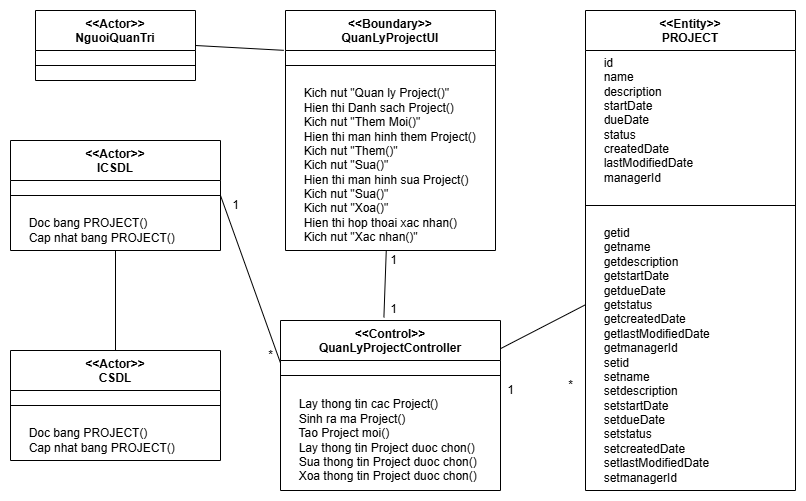

The diagram above was exported from draw.io. Its source (the exported page's mxGraphModel, read from the mxfile embedded in the PNG):
<mxGraphModel dx="1042" dy="3880" grid="1" gridSize="10" guides="1" tooltips="1" connect="1" arrows="1" fold="1" page="1" pageScale="1" pageWidth="850" pageHeight="1100" math="0" shadow="0">
  <root>
    <mxCell id="0" />
    <mxCell id="1" parent="0" />
    <mxCell id="jdhSy6ediEzl8pw4trRm-1" value="&amp;lt;&amp;lt;Actor&amp;gt;&amp;gt;&lt;div&gt;NguoiQuanTri&lt;/div&gt;" style="swimlane;fontStyle=1;align=center;verticalAlign=top;childLayout=stackLayout;horizontal=1;startSize=40;horizontalStack=0;resizeParent=1;resizeParentMax=0;resizeLast=0;collapsible=1;marginBottom=0;whiteSpace=wrap;html=1;" vertex="1" parent="1">
      <mxGeometry x="60" y="-3270" width="160" height="70" as="geometry" />
    </mxCell>
    <mxCell id="jdhSy6ediEzl8pw4trRm-3" value="" style="line;strokeWidth=1;fillColor=none;align=left;verticalAlign=middle;spacingTop=-1;spacingLeft=3;spacingRight=3;rotatable=0;labelPosition=right;points=[];portConstraint=eastwest;strokeColor=inherit;" vertex="1" parent="jdhSy6ediEzl8pw4trRm-1">
      <mxGeometry y="40" width="160" height="30" as="geometry" />
    </mxCell>
    <mxCell id="jdhSy6ediEzl8pw4trRm-5" value="&amp;lt;&amp;lt;Boundary&amp;gt;&amp;gt;&lt;div&gt;QuanLyProjectUI&lt;/div&gt;" style="swimlane;fontStyle=1;align=center;verticalAlign=top;childLayout=stackLayout;horizontal=1;startSize=40;horizontalStack=0;resizeParent=1;resizeParentMax=0;resizeLast=0;collapsible=1;marginBottom=0;whiteSpace=wrap;html=1;" vertex="1" parent="1">
      <mxGeometry x="310" y="-3270" width="210" height="240" as="geometry" />
    </mxCell>
    <mxCell id="jdhSy6ediEzl8pw4trRm-6" value="" style="line;strokeWidth=1;fillColor=none;align=left;verticalAlign=middle;spacingTop=-1;spacingLeft=3;spacingRight=3;rotatable=0;labelPosition=right;points=[];portConstraint=eastwest;strokeColor=inherit;" vertex="1" parent="jdhSy6ediEzl8pw4trRm-5">
      <mxGeometry y="40" width="210" height="30" as="geometry" />
    </mxCell>
    <mxCell id="jdhSy6ediEzl8pw4trRm-8" value="&amp;nbsp; &amp;nbsp; &amp;nbsp;Kich nut &quot;Quan ly Project()&quot;&lt;br&gt;&lt;div&gt;&lt;span style=&quot;background-color: transparent; color: light-dark(rgb(0, 0, 0), rgb(255, 255, 255));&quot;&gt;&amp;nbsp; &amp;nbsp; &amp;nbsp;&lt;/span&gt;Hien thi Danh sach Project()&lt;/div&gt;&lt;div&gt;&lt;span style=&quot;background-color: transparent; color: light-dark(rgb(0, 0, 0), rgb(255, 255, 255));&quot;&gt;&amp;nbsp; &amp;nbsp; &amp;nbsp;&lt;/span&gt;Kich nut &quot;Them Moi()&quot;&lt;/div&gt;&lt;div&gt;&lt;span style=&quot;background-color: transparent; color: light-dark(rgb(0, 0, 0), rgb(255, 255, 255));&quot;&gt;&amp;nbsp; &amp;nbsp; &amp;nbsp;&lt;/span&gt;Hien thi man hinh them Project()&lt;/div&gt;&lt;div&gt;&lt;span style=&quot;background-color: transparent; color: light-dark(rgb(0, 0, 0), rgb(255, 255, 255));&quot;&gt;&amp;nbsp; &amp;nbsp; &amp;nbsp;&lt;/span&gt;Kich nut &quot;Them()&quot;&lt;/div&gt;&lt;div&gt;&lt;span style=&quot;background-color: transparent; color: light-dark(rgb(0, 0, 0), rgb(255, 255, 255));&quot;&gt;&amp;nbsp; &amp;nbsp; &amp;nbsp;&lt;/span&gt;Kich nut &quot;Sua()&quot;&lt;/div&gt;&lt;div&gt;&amp;nbsp; &amp;nbsp; &amp;nbsp;&lt;span style=&quot;background-color: transparent; color: light-dark(rgb(0, 0, 0), rgb(255, 255, 255));&quot;&gt;Hien thi man hinh sua Project()&lt;/span&gt;&lt;/div&gt;&lt;div&gt;&lt;span style=&quot;background-color: transparent; color: light-dark(rgb(0, 0, 0), rgb(255, 255, 255));&quot;&gt;&amp;nbsp; &amp;nbsp; &amp;nbsp;&lt;/span&gt;Kich nut &quot;Sua()&quot;&lt;/div&gt;&lt;div&gt;&amp;nbsp;&lt;span style=&quot;background-color: transparent; color: light-dark(rgb(0, 0, 0), rgb(255, 255, 255));&quot;&gt;&amp;nbsp;&amp;nbsp; &amp;nbsp;&lt;/span&gt;&lt;span style=&quot;background-color: transparent; color: light-dark(rgb(0, 0, 0), rgb(255, 255, 255));&quot;&gt;Kich nut &quot;Xoa()&quot;&lt;/span&gt;&lt;/div&gt;&lt;div&gt;&amp;nbsp; &amp;nbsp; &amp;nbsp;&lt;span style=&quot;background-color: transparent; color: light-dark(rgb(0, 0, 0), rgb(255, 255, 255));&quot;&gt;Hien thi hop thoai xac nhan()&lt;/span&gt;&lt;/div&gt;&lt;div&gt;&lt;span style=&quot;background-color: transparent; color: light-dark(rgb(0, 0, 0), rgb(255, 255, 255));&quot;&gt;&amp;nbsp; &amp;nbsp; &amp;nbsp;&lt;/span&gt;Kich nut &quot;Xac nhan()&quot;&lt;/div&gt;" style="text;html=1;align=left;verticalAlign=middle;resizable=0;points=[];autosize=1;strokeColor=none;fillColor=none;" vertex="1" parent="jdhSy6ediEzl8pw4trRm-5">
      <mxGeometry y="70" width="210" height="170" as="geometry" />
    </mxCell>
    <mxCell id="jdhSy6ediEzl8pw4trRm-19" value="&amp;lt;&amp;lt;Control&amp;gt;&amp;gt;&lt;div&gt;QuanLyProjectController&lt;/div&gt;" style="swimlane;fontStyle=1;align=center;verticalAlign=top;childLayout=stackLayout;horizontal=1;startSize=40;horizontalStack=0;resizeParent=1;resizeParentMax=0;resizeLast=0;collapsible=1;marginBottom=0;whiteSpace=wrap;html=1;" vertex="1" parent="1">
      <mxGeometry x="305" y="-2960" width="220" height="170" as="geometry" />
    </mxCell>
    <mxCell id="jdhSy6ediEzl8pw4trRm-20" value="" style="line;strokeWidth=1;fillColor=none;align=left;verticalAlign=middle;spacingTop=-1;spacingLeft=3;spacingRight=3;rotatable=0;labelPosition=right;points=[];portConstraint=eastwest;strokeColor=inherit;" vertex="1" parent="jdhSy6ediEzl8pw4trRm-19">
      <mxGeometry y="40" width="220" height="30" as="geometry" />
    </mxCell>
    <mxCell id="jdhSy6ediEzl8pw4trRm-21" value="&amp;nbsp; &amp;nbsp; &amp;nbsp;Lay thong tin cac Project()&lt;div&gt;&amp;nbsp; &amp;nbsp; &amp;nbsp;Sinh ra ma Project()&lt;/div&gt;&lt;div&gt;&amp;nbsp; &amp;nbsp; &amp;nbsp;Tao Project moi()&lt;/div&gt;&lt;div&gt;&amp;nbsp; &amp;nbsp; &amp;nbsp;Lay thong tin Project duoc chon()&lt;/div&gt;&lt;div&gt;&amp;nbsp; &amp;nbsp; &amp;nbsp;Sua&amp;nbsp;&lt;span style=&quot;background-color: transparent; color: light-dark(rgb(0, 0, 0), rgb(255, 255, 255));&quot;&gt;thong tin Project duoc chon()&lt;/span&gt;&lt;/div&gt;&lt;div&gt;&amp;nbsp; &amp;nbsp; &amp;nbsp;Xoa&amp;nbsp;&lt;span style=&quot;background-color: transparent; color: light-dark(rgb(0, 0, 0), rgb(255, 255, 255));&quot;&gt;thong tin Project duoc chon()&lt;/span&gt;&lt;/div&gt;" style="text;html=1;align=left;verticalAlign=middle;resizable=0;points=[];autosize=1;strokeColor=none;fillColor=none;" vertex="1" parent="jdhSy6ediEzl8pw4trRm-19">
      <mxGeometry y="70" width="220" height="100" as="geometry" />
    </mxCell>
    <mxCell id="jdhSy6ediEzl8pw4trRm-22" value="&amp;lt;&amp;lt;Actor&amp;gt;&amp;gt;&lt;div&gt;CSDL&lt;/div&gt;" style="swimlane;fontStyle=1;align=center;verticalAlign=top;childLayout=stackLayout;horizontal=1;startSize=40;horizontalStack=0;resizeParent=1;resizeParentMax=0;resizeLast=0;collapsible=1;marginBottom=0;whiteSpace=wrap;html=1;" vertex="1" parent="1">
      <mxGeometry x="35" y="-2930" width="210" height="110" as="geometry" />
    </mxCell>
    <mxCell id="jdhSy6ediEzl8pw4trRm-23" value="" style="line;strokeWidth=1;fillColor=none;align=left;verticalAlign=middle;spacingTop=-1;spacingLeft=3;spacingRight=3;rotatable=0;labelPosition=right;points=[];portConstraint=eastwest;strokeColor=inherit;" vertex="1" parent="jdhSy6ediEzl8pw4trRm-22">
      <mxGeometry y="40" width="210" height="30" as="geometry" />
    </mxCell>
    <mxCell id="jdhSy6ediEzl8pw4trRm-24" value="&amp;nbsp; &amp;nbsp; &amp;nbsp;Doc bang PROJECT()&lt;div&gt;&amp;nbsp; &amp;nbsp; &amp;nbsp;Cap nhat bang PROJECT()&lt;/div&gt;" style="text;html=1;align=left;verticalAlign=middle;resizable=0;points=[];autosize=1;strokeColor=none;fillColor=none;" vertex="1" parent="jdhSy6ediEzl8pw4trRm-22">
      <mxGeometry y="70" width="210" height="40" as="geometry" />
    </mxCell>
    <mxCell id="jdhSy6ediEzl8pw4trRm-25" value="&amp;lt;&amp;lt;Actor&amp;gt;&amp;gt;&lt;div&gt;ICSDL&lt;/div&gt;" style="swimlane;fontStyle=1;align=center;verticalAlign=top;childLayout=stackLayout;horizontal=1;startSize=40;horizontalStack=0;resizeParent=1;resizeParentMax=0;resizeLast=0;collapsible=1;marginBottom=0;whiteSpace=wrap;html=1;" vertex="1" parent="1">
      <mxGeometry x="35" y="-3140" width="210" height="110" as="geometry" />
    </mxCell>
    <mxCell id="jdhSy6ediEzl8pw4trRm-26" value="" style="line;strokeWidth=1;fillColor=none;align=left;verticalAlign=middle;spacingTop=-1;spacingLeft=3;spacingRight=3;rotatable=0;labelPosition=right;points=[];portConstraint=eastwest;strokeColor=inherit;" vertex="1" parent="jdhSy6ediEzl8pw4trRm-25">
      <mxGeometry y="40" width="210" height="30" as="geometry" />
    </mxCell>
    <mxCell id="jdhSy6ediEzl8pw4trRm-27" value="&amp;nbsp; &amp;nbsp; &amp;nbsp;Doc bang PROJECT()&lt;div&gt;&amp;nbsp; &amp;nbsp; &amp;nbsp;Cap nhat bang PROJECT()&lt;/div&gt;" style="text;html=1;align=left;verticalAlign=middle;resizable=0;points=[];autosize=1;strokeColor=none;fillColor=none;" vertex="1" parent="jdhSy6ediEzl8pw4trRm-25">
      <mxGeometry y="70" width="210" height="40" as="geometry" />
    </mxCell>
    <mxCell id="jdhSy6ediEzl8pw4trRm-28" value="&amp;lt;&amp;lt;Entity&amp;gt;&amp;gt;&lt;div&gt;PROJECT&lt;/div&gt;" style="swimlane;fontStyle=1;align=center;verticalAlign=top;childLayout=stackLayout;horizontal=1;startSize=40;horizontalStack=0;resizeParent=1;resizeParentMax=0;resizeLast=0;collapsible=1;marginBottom=0;whiteSpace=wrap;html=1;" vertex="1" parent="1">
      <mxGeometry x="610" y="-3270" width="210" height="480" as="geometry" />
    </mxCell>
    <mxCell id="jdhSy6ediEzl8pw4trRm-35" value="&amp;nbsp; &amp;nbsp; &amp;nbsp;id&lt;div&gt;&amp;nbsp; &amp;nbsp; &amp;nbsp;name&lt;/div&gt;&lt;div&gt;&amp;nbsp; &amp;nbsp; &amp;nbsp;description&lt;/div&gt;&lt;div&gt;&amp;nbsp; &amp;nbsp; &amp;nbsp;startDate&lt;/div&gt;&lt;div&gt;&amp;nbsp; &amp;nbsp; &amp;nbsp;dueDate&lt;/div&gt;&lt;div&gt;&amp;nbsp; &amp;nbsp; &amp;nbsp;status&lt;/div&gt;&lt;div&gt;&amp;nbsp; &amp;nbsp; &amp;nbsp;createdDate&lt;/div&gt;&lt;div&gt;&amp;nbsp; &amp;nbsp; &amp;nbsp;lastModifiedDate&lt;/div&gt;&lt;div&gt;&amp;nbsp; &amp;nbsp; &amp;nbsp;managerId&lt;/div&gt;" style="text;html=1;align=left;verticalAlign=middle;resizable=0;points=[];autosize=1;strokeColor=none;fillColor=none;" vertex="1" parent="jdhSy6ediEzl8pw4trRm-28">
      <mxGeometry y="40" width="210" height="140" as="geometry" />
    </mxCell>
    <mxCell id="jdhSy6ediEzl8pw4trRm-29" value="" style="line;strokeWidth=1;fillColor=none;align=left;verticalAlign=middle;spacingTop=-1;spacingLeft=3;spacingRight=3;rotatable=0;labelPosition=right;points=[];portConstraint=eastwest;strokeColor=inherit;" vertex="1" parent="jdhSy6ediEzl8pw4trRm-28">
      <mxGeometry y="180" width="210" height="30" as="geometry" />
    </mxCell>
    <mxCell id="jdhSy6ediEzl8pw4trRm-30" value="&amp;nbsp; &amp;nbsp; &amp;nbsp;getid&lt;div&gt;&amp;nbsp; &amp;nbsp; &amp;nbsp;getname&lt;/div&gt;&lt;div&gt;&amp;nbsp; &amp;nbsp; &amp;nbsp;getdescription&lt;/div&gt;&lt;div&gt;&amp;nbsp; &amp;nbsp; &amp;nbsp;getstartDate&lt;/div&gt;&lt;div&gt;&amp;nbsp; &amp;nbsp; &amp;nbsp;getdueDate&lt;/div&gt;&lt;div&gt;&amp;nbsp; &amp;nbsp; &amp;nbsp;getstatus&lt;/div&gt;&lt;div&gt;&amp;nbsp; &amp;nbsp; &amp;nbsp;getcreatedDate&lt;/div&gt;&lt;div&gt;&amp;nbsp; &amp;nbsp; &amp;nbsp;getlastModifiedDate&lt;/div&gt;&lt;div&gt;&amp;nbsp; &amp;nbsp; &amp;nbsp;getmanagerId&lt;/div&gt;&lt;div&gt;&amp;nbsp; &amp;nbsp; &amp;nbsp;setid&lt;div&gt;&amp;nbsp; &amp;nbsp; &amp;nbsp;setname&lt;/div&gt;&lt;div&gt;&amp;nbsp; &amp;nbsp; &amp;nbsp;setdescription&lt;/div&gt;&lt;div&gt;&amp;nbsp; &amp;nbsp; &amp;nbsp;setstartDate&lt;/div&gt;&lt;div&gt;&amp;nbsp; &amp;nbsp; &amp;nbsp;setdueDate&lt;/div&gt;&lt;div&gt;&amp;nbsp; &amp;nbsp; &amp;nbsp;setstatus&lt;/div&gt;&lt;div&gt;&amp;nbsp; &amp;nbsp; &amp;nbsp;setcreatedDate&lt;/div&gt;&lt;div&gt;&amp;nbsp; &amp;nbsp; &amp;nbsp;setlastModifiedDate&lt;/div&gt;&lt;div&gt;&amp;nbsp; &amp;nbsp; &amp;nbsp;setmanagerId&lt;/div&gt;&lt;/div&gt;" style="text;html=1;align=left;verticalAlign=middle;resizable=0;points=[];autosize=1;strokeColor=none;fillColor=none;" vertex="1" parent="jdhSy6ediEzl8pw4trRm-28">
      <mxGeometry y="210" width="210" height="270" as="geometry" />
    </mxCell>
    <mxCell id="jdhSy6ediEzl8pw4trRm-39" value="" style="endArrow=none;html=1;rounded=0;exitX=1;exitY=0.5;exitDx=0;exitDy=0;entryX=-0.008;entryY=0.166;entryDx=0;entryDy=0;entryPerimeter=0;" edge="1" parent="1" source="jdhSy6ediEzl8pw4trRm-1" target="jdhSy6ediEzl8pw4trRm-5">
      <mxGeometry width="50" height="50" relative="1" as="geometry">
        <mxPoint x="400" y="-2960" as="sourcePoint" />
        <mxPoint x="450" y="-3010" as="targetPoint" />
      </mxGeometry>
    </mxCell>
    <mxCell id="jdhSy6ediEzl8pw4trRm-40" value="" style="endArrow=none;html=1;rounded=0;exitX=0.5;exitY=0;exitDx=0;exitDy=0;" edge="1" parent="1" source="jdhSy6ediEzl8pw4trRm-22" target="jdhSy6ediEzl8pw4trRm-25">
      <mxGeometry width="50" height="50" relative="1" as="geometry">
        <mxPoint x="280" y="-2902.5" as="sourcePoint" />
        <mxPoint x="282.52" y="-3098.9700000000003" as="targetPoint" />
      </mxGeometry>
    </mxCell>
    <mxCell id="jdhSy6ediEzl8pw4trRm-42" value="" style="endArrow=none;html=1;rounded=0;exitX=0;exitY=0.25;exitDx=0;exitDy=0;entryX=1;entryY=0.5;entryDx=0;entryDy=0;" edge="1" parent="1" source="jdhSy6ediEzl8pw4trRm-19" target="jdhSy6ediEzl8pw4trRm-25">
      <mxGeometry width="50" height="50" relative="1" as="geometry">
        <mxPoint x="150" y="-2920" as="sourcePoint" />
        <mxPoint x="150" y="-3020" as="targetPoint" />
      </mxGeometry>
    </mxCell>
    <mxCell id="jdhSy6ediEzl8pw4trRm-43" value="" style="endArrow=none;html=1;rounded=0;" edge="1" parent="1" source="jdhSy6ediEzl8pw4trRm-19" target="jdhSy6ediEzl8pw4trRm-28">
      <mxGeometry width="50" height="50" relative="1" as="geometry">
        <mxPoint x="315" y="-2907" as="sourcePoint" />
        <mxPoint x="255" y="-3075" as="targetPoint" />
      </mxGeometry>
    </mxCell>
    <mxCell id="jdhSy6ediEzl8pw4trRm-45" value="" style="endArrow=none;html=1;rounded=0;exitX=0.47;exitY=-0.018;exitDx=0;exitDy=0;exitPerimeter=0;" edge="1" parent="1" source="jdhSy6ediEzl8pw4trRm-19" target="jdhSy6ediEzl8pw4trRm-5">
      <mxGeometry width="50" height="50" relative="1" as="geometry">
        <mxPoint x="535" y="-2896" as="sourcePoint" />
        <mxPoint x="620" y="-2920" as="targetPoint" />
      </mxGeometry>
    </mxCell>
    <mxCell id="jdhSy6ediEzl8pw4trRm-46" value="1" style="text;html=1;align=center;verticalAlign=middle;resizable=0;points=[];autosize=1;strokeColor=none;fillColor=none;" vertex="1" parent="1">
      <mxGeometry x="520" y="-2905" width="30" height="30" as="geometry" />
    </mxCell>
    <mxCell id="jdhSy6ediEzl8pw4trRm-48" value="*" style="text;html=1;align=center;verticalAlign=middle;resizable=0;points=[];autosize=1;strokeColor=none;fillColor=none;" vertex="1" parent="1">
      <mxGeometry x="580" y="-2910" width="30" height="30" as="geometry" />
    </mxCell>
    <mxCell id="jdhSy6ediEzl8pw4trRm-49" value="1" style="text;html=1;align=center;verticalAlign=middle;resizable=0;points=[];autosize=1;strokeColor=none;fillColor=none;" vertex="1" parent="1">
      <mxGeometry x="245" y="-3090" width="30" height="30" as="geometry" />
    </mxCell>
    <mxCell id="jdhSy6ediEzl8pw4trRm-50" value="*" style="text;html=1;align=center;verticalAlign=middle;resizable=0;points=[];autosize=1;strokeColor=none;fillColor=none;" vertex="1" parent="1">
      <mxGeometry x="280" y="-2940" width="30" height="30" as="geometry" />
    </mxCell>
    <mxCell id="jdhSy6ediEzl8pw4trRm-51" value="1" style="text;html=1;align=center;verticalAlign=middle;resizable=0;points=[];autosize=1;strokeColor=none;fillColor=none;" vertex="1" parent="1">
      <mxGeometry x="403" y="-3035" width="30" height="30" as="geometry" />
    </mxCell>
    <mxCell id="jdhSy6ediEzl8pw4trRm-52" value="1" style="text;html=1;align=center;verticalAlign=middle;resizable=0;points=[];autosize=1;strokeColor=none;fillColor=none;" vertex="1" parent="1">
      <mxGeometry x="403" y="-2986" width="30" height="30" as="geometry" />
    </mxCell>
  </root>
</mxGraphModel>